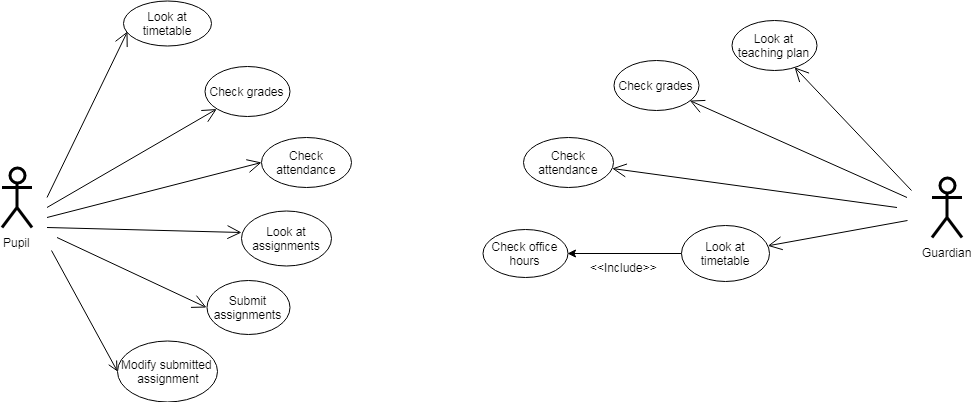

The diagram above was exported from draw.io. Its source (the exported page's mxGraphModel, read from the mxfile embedded in the PNG):
<mxGraphModel dx="840" dy="435" grid="1" gridSize="10" guides="1" tooltips="1" connect="1" arrows="1" fold="1" page="1" pageScale="1" pageWidth="850" pageHeight="1100" math="0" shadow="0">
  <root>
    <mxCell id="0" />
    <mxCell id="1" parent="0" />
    <mxCell id="0FctVbh815qfDTfYUNrk-1" value="Pupil" style="shape=umlActor;verticalLabelPosition=bottom;labelBackgroundColor=#ffffff;verticalAlign=top;html=1;fillColor=#FFFFFF;strokeWidth=3;" vertex="1" parent="1">
      <mxGeometry x="140.5" y="297" width="30" height="60" as="geometry" />
    </mxCell>
    <mxCell id="0FctVbh815qfDTfYUNrk-2" value="Check grades" style="ellipse;whiteSpace=wrap;html=1;" vertex="1" parent="1">
      <mxGeometry x="343" y="196" width="85" height="50" as="geometry" />
    </mxCell>
    <mxCell id="0FctVbh815qfDTfYUNrk-3" value="Check attendance" style="ellipse;whiteSpace=wrap;html=1;" vertex="1" parent="1">
      <mxGeometry x="400" y="267" width="90" height="50" as="geometry" />
    </mxCell>
    <mxCell id="0FctVbh815qfDTfYUNrk-4" value="Look at assignments" style="ellipse;whiteSpace=wrap;html=1;" vertex="1" parent="1">
      <mxGeometry x="380" y="340" width="90" height="55" as="geometry" />
    </mxCell>
    <mxCell id="0FctVbh815qfDTfYUNrk-5" value="" style="html=1;verticalAlign=bottom;endArrow=open;endSize=8;fontStyle=1;strokeColor=#000000;entryX=0;entryY=0.5;entryDx=0;entryDy=0;" edge="1" parent="1" target="0FctVbh815qfDTfYUNrk-13">
      <mxGeometry x="-0.25" y="-60" relative="1" as="geometry">
        <mxPoint x="190" y="380" as="sourcePoint" />
        <mxPoint x="445.5" y="391" as="targetPoint" />
        <mxPoint as="offset" />
        <Array as="points" />
      </mxGeometry>
    </mxCell>
    <mxCell id="0FctVbh815qfDTfYUNrk-6" value="" style="endArrow=open;endFill=1;endSize=12;html=1;strokeColor=#000000;strokeWidth=1;entryX=0;entryY=0.4;entryDx=0;entryDy=0;entryPerimeter=0;" edge="1" parent="1" target="0FctVbh815qfDTfYUNrk-4">
      <mxGeometry width="160" relative="1" as="geometry">
        <mxPoint x="185.5" y="357" as="sourcePoint" />
        <mxPoint x="315.5" y="457" as="targetPoint" />
      </mxGeometry>
    </mxCell>
    <mxCell id="0FctVbh815qfDTfYUNrk-7" value="" style="endArrow=open;endFill=1;endSize=12;html=1;strokeColor=#000000;strokeWidth=1;entryX=0;entryY=0.5;entryDx=0;entryDy=0;" edge="1" parent="1" target="0FctVbh815qfDTfYUNrk-3">
      <mxGeometry width="160" relative="1" as="geometry">
        <mxPoint x="185.5" y="347" as="sourcePoint" />
        <mxPoint x="325.5" y="467" as="targetPoint" />
      </mxGeometry>
    </mxCell>
    <mxCell id="0FctVbh815qfDTfYUNrk-8" value="" style="endArrow=open;endFill=1;endSize=12;html=1;strokeColor=#000000;strokeWidth=1;" edge="1" parent="1" target="0FctVbh815qfDTfYUNrk-2">
      <mxGeometry width="160" relative="1" as="geometry">
        <mxPoint x="185.5" y="337" as="sourcePoint" />
        <mxPoint x="315.5" y="347" as="targetPoint" />
      </mxGeometry>
    </mxCell>
    <mxCell id="0FctVbh815qfDTfYUNrk-9" value="Look at timetable" style="ellipse;whiteSpace=wrap;html=1;" vertex="1" parent="1">
      <mxGeometry x="262" y="130" width="88" height="45" as="geometry" />
    </mxCell>
    <mxCell id="0FctVbh815qfDTfYUNrk-10" value="" style="endArrow=open;endFill=1;endSize=12;html=1;strokeColor=#000000;strokeWidth=1;entryX=0.05;entryY=0.679;entryDx=0;entryDy=0;entryPerimeter=0;" edge="1" parent="1" target="0FctVbh815qfDTfYUNrk-9">
      <mxGeometry width="160" relative="1" as="geometry">
        <mxPoint x="185.5" y="327" as="sourcePoint" />
        <mxPoint x="336.37408496363446" y="276.5552996275802" as="targetPoint" />
      </mxGeometry>
    </mxCell>
    <mxCell id="0FctVbh815qfDTfYUNrk-11" value="Submit assignments" style="ellipse;whiteSpace=wrap;html=1;" vertex="1" parent="1">
      <mxGeometry x="345" y="410" width="83" height="54" as="geometry" />
    </mxCell>
    <mxCell id="0FctVbh815qfDTfYUNrk-12" value="" style="endArrow=open;endFill=1;endSize=12;html=1;strokeColor=#000000;strokeWidth=1;entryX=0;entryY=0.5;entryDx=0;entryDy=0;" edge="1" parent="1" target="0FctVbh815qfDTfYUNrk-11">
      <mxGeometry width="160" relative="1" as="geometry">
        <mxPoint x="195.5" y="367" as="sourcePoint" />
        <mxPoint x="306.91176470588243" y="352.7058823529412" as="targetPoint" />
      </mxGeometry>
    </mxCell>
    <mxCell id="0FctVbh815qfDTfYUNrk-13" value="Modify submitted&amp;nbsp;&lt;br&gt;assignment" style="ellipse;whiteSpace=wrap;html=1;" vertex="1" parent="1">
      <mxGeometry x="256" y="470" width="100" height="61" as="geometry" />
    </mxCell>
    <mxCell id="0FctVbh815qfDTfYUNrk-14" value="Guardian" style="shape=umlActor;verticalLabelPosition=bottom;labelBackgroundColor=#ffffff;verticalAlign=top;html=1;strokeWidth=3;" vertex="1" parent="1">
      <mxGeometry x="1070.5" y="307" width="30" height="60" as="geometry" />
    </mxCell>
    <mxCell id="0FctVbh815qfDTfYUNrk-21" value="" style="endArrow=open;endFill=1;endSize=12;html=1;strokeColor=#000000;strokeWidth=1;" edge="1" parent="1" target="0FctVbh815qfDTfYUNrk-29">
      <mxGeometry width="160" relative="1" as="geometry">
        <mxPoint x="1046" y="350" as="sourcePoint" />
        <mxPoint x="777" y="403" as="targetPoint" />
      </mxGeometry>
    </mxCell>
    <mxCell id="0FctVbh815qfDTfYUNrk-22" value="Check office hours" style="ellipse;whiteSpace=wrap;html=1;" vertex="1" parent="1">
      <mxGeometry x="621" y="359" width="85" height="48" as="geometry" />
    </mxCell>
    <mxCell id="0FctVbh815qfDTfYUNrk-23" value="Look at teaching plan" style="ellipse;whiteSpace=wrap;html=1;" vertex="1" parent="1">
      <mxGeometry x="870" y="150" width="85" height="50" as="geometry" />
    </mxCell>
    <mxCell id="0FctVbh815qfDTfYUNrk-24" value="" style="endArrow=open;endFill=1;endSize=12;html=1;strokeColor=#000000;strokeWidth=1;" edge="1" parent="1" target="0FctVbh815qfDTfYUNrk-23">
      <mxGeometry width="160" relative="1" as="geometry">
        <mxPoint x="1050" y="320" as="sourcePoint" />
        <mxPoint x="870.3434114576689" y="385.04638566518247" as="targetPoint" />
      </mxGeometry>
    </mxCell>
    <mxCell id="0FctVbh815qfDTfYUNrk-35" value="" style="edgeStyle=orthogonalEdgeStyle;rounded=0;orthogonalLoop=1;jettySize=auto;html=1;" edge="1" parent="1" source="0FctVbh815qfDTfYUNrk-29" target="0FctVbh815qfDTfYUNrk-22">
      <mxGeometry relative="1" as="geometry" />
    </mxCell>
    <mxCell id="0FctVbh815qfDTfYUNrk-29" value="Look at timetable" style="ellipse;whiteSpace=wrap;html=1;" vertex="1" parent="1">
      <mxGeometry x="820" y="355" width="88" height="56" as="geometry" />
    </mxCell>
    <mxCell id="0FctVbh815qfDTfYUNrk-30" value="&amp;lt;&amp;lt;Include&amp;gt;&amp;gt;" style="text;html=1;resizable=0;points=[];align=center;verticalAlign=middle;labelBackgroundColor=#ffffff;rotation=0;" vertex="1" connectable="0" parent="1">
      <mxGeometry x="780.1821242542344" y="367.06483451875783" as="geometry">
        <mxPoint x="-18.5" y="29" as="offset" />
      </mxGeometry>
    </mxCell>
    <mxCell id="0FctVbh815qfDTfYUNrk-31" value="Check attendance" style="ellipse;whiteSpace=wrap;html=1;" vertex="1" parent="1">
      <mxGeometry x="662" y="267" width="90" height="50" as="geometry" />
    </mxCell>
    <mxCell id="0FctVbh815qfDTfYUNrk-32" value="" style="endArrow=open;endFill=1;endSize=12;html=1;strokeColor=#000000;strokeWidth=1;" edge="1" parent="1" target="0FctVbh815qfDTfYUNrk-31">
      <mxGeometry width="160" relative="1" as="geometry">
        <mxPoint x="1035.5" y="337" as="sourcePoint" />
        <mxPoint x="451.1314551112382" y="295.19302937997736" as="targetPoint" />
      </mxGeometry>
    </mxCell>
    <mxCell id="0FctVbh815qfDTfYUNrk-33" value="Check grades" style="ellipse;whiteSpace=wrap;html=1;" vertex="1" parent="1">
      <mxGeometry x="752" y="190" width="85" height="50" as="geometry" />
    </mxCell>
    <mxCell id="0FctVbh815qfDTfYUNrk-34" value="" style="endArrow=open;endFill=1;endSize=12;html=1;strokeColor=#000000;strokeWidth=1;" edge="1" parent="1" target="0FctVbh815qfDTfYUNrk-33">
      <mxGeometry width="160" relative="1" as="geometry">
        <mxPoint x="1045.5" y="327" as="sourcePoint" />
        <mxPoint x="396.9921903860161" y="242.41202483295865" as="targetPoint" />
      </mxGeometry>
    </mxCell>
  </root>
</mxGraphModel>